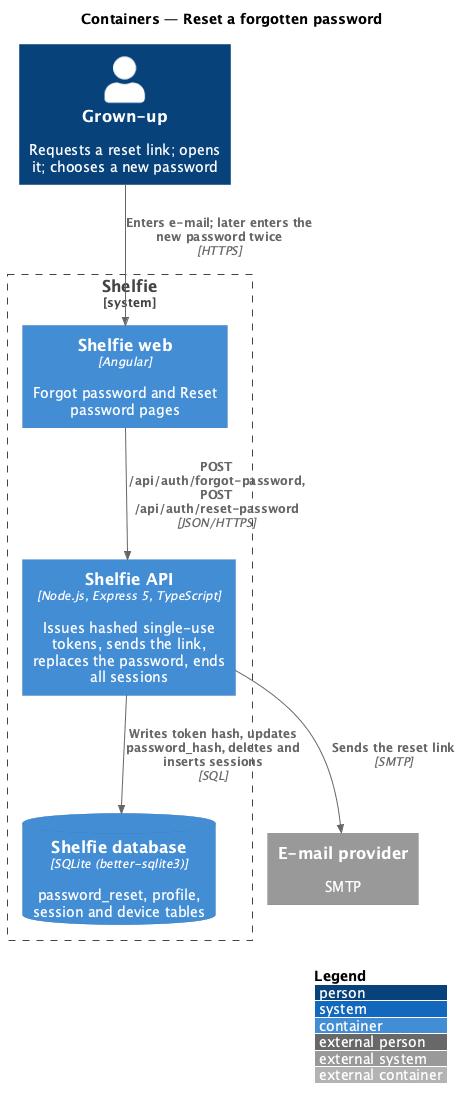

The diagram above was rendered by PlantUML. Its source (embedded in the PNG):
@startuml
!include <C4/C4_Container>
LAYOUT_WITH_LEGEND()
title Containers — Reset a forgotten password

Person(grownUp, "Grown-up", "Requests a reset link; opens it; chooses a new password")
System_Boundary(shelfie, "Shelfie") {
  Container(web, "Shelfie web", "Angular", "Forgot password and Reset password pages")
  Container(api, "Shelfie API", "Node.js, Express 5, TypeScript", "Issues hashed single-use tokens, sends the link, replaces the password, ends all sessions")
  ContainerDb(db, "Shelfie database", "SQLite (better-sqlite3)", "password_reset, profile, session and device tables")
}
System_Ext(mail, "E-mail provider", "SMTP")
Rel(grownUp, web, "Enters e-mail; later enters the new password twice", "HTTPS")
Rel(web, api, "POST /api/auth/forgot-password, POST /api/auth/reset-password", "JSON/HTTPS")
Rel(api, db, "Writes token hash, updates password_hash, deletes and inserts sessions", "SQL")
Rel(api, mail, "Sends the reset link", "SMTP")
@enduml